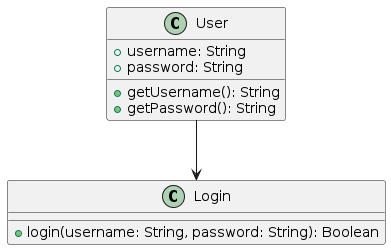

The diagram above was rendered by PlantUML. Its source (embedded in the PNG):
@startuml
class User {
  +username: String
  +password: String
  +getUsername(): String
  +getPassword(): String
}
class Login {
  +login(username: String, password: String): Boolean
}
User --> Login
@enduml